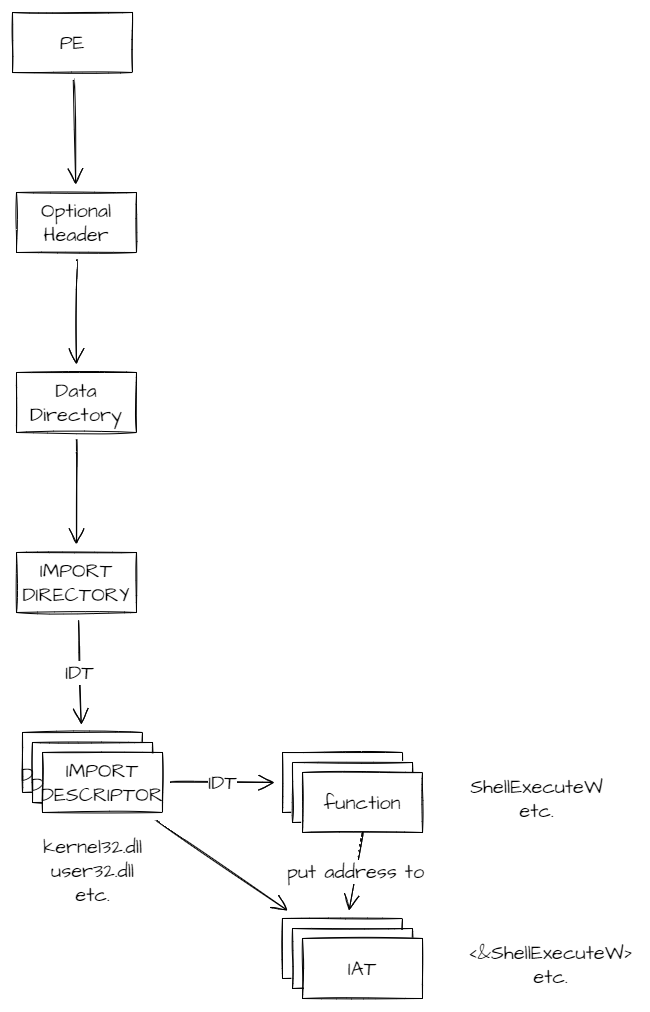

The diagram above was exported from draw.io. Its source (the exported page's mxGraphModel, read from the mxfile embedded in the PNG):
<mxGraphModel dx="1802" dy="1514" grid="0" gridSize="10" guides="1" tooltips="1" connect="1" arrows="1" fold="1" page="0" pageScale="1" pageWidth="827" pageHeight="1169" math="0" shadow="0">
  <root>
    <mxCell id="0" />
    <mxCell id="1" parent="0" />
    <mxCell id="dUFimj5CFDheX-KUaGrJ-3" value="" style="edgeStyle=none;curved=1;rounded=0;sketch=1;orthogonalLoop=1;jettySize=auto;html=1;fontFamily=Architects Daughter;fontSource=https%3A%2F%2Ffonts.googleapis.com%2Fcss%3Ffamily%3DArchitects%2BDaughter;fontSize=20;endArrow=open;startSize=14;endSize=14;sourcePerimeterSpacing=8;targetPerimeterSpacing=8;" edge="1" parent="1" source="dUFimj5CFDheX-KUaGrJ-1" target="dUFimj5CFDheX-KUaGrJ-2">
      <mxGeometry relative="1" as="geometry" />
    </mxCell>
    <mxCell id="dUFimj5CFDheX-KUaGrJ-1" value="PE" style="whiteSpace=wrap;html=1;sketch=1;hachureGap=4;pointerEvents=0;fontFamily=Architects Daughter;fontSource=https%3A%2F%2Ffonts.googleapis.com%2Fcss%3Ffamily%3DArchitects%2BDaughter;fontSize=20;" vertex="1" parent="1">
      <mxGeometry x="512" y="-188" width="120" height="60" as="geometry" />
    </mxCell>
    <mxCell id="dUFimj5CFDheX-KUaGrJ-5" value="" style="edgeStyle=none;curved=1;rounded=0;sketch=1;orthogonalLoop=1;jettySize=auto;html=1;fontFamily=Architects Daughter;fontSource=https%3A%2F%2Ffonts.googleapis.com%2Fcss%3Ffamily%3DArchitects%2BDaughter;fontSize=20;endArrow=open;startSize=14;endSize=14;sourcePerimeterSpacing=8;targetPerimeterSpacing=8;" edge="1" parent="1" source="dUFimj5CFDheX-KUaGrJ-2" target="dUFimj5CFDheX-KUaGrJ-4">
      <mxGeometry relative="1" as="geometry" />
    </mxCell>
    <mxCell id="dUFimj5CFDheX-KUaGrJ-2" value="Optional Header" style="whiteSpace=wrap;html=1;sketch=1;hachureGap=4;pointerEvents=0;fontFamily=Architects Daughter;fontSource=https%3A%2F%2Ffonts.googleapis.com%2Fcss%3Ffamily%3DArchitects%2BDaughter;fontSize=20;" vertex="1" parent="1">
      <mxGeometry x="516" y="-8" width="120" height="60" as="geometry" />
    </mxCell>
    <mxCell id="dUFimj5CFDheX-KUaGrJ-7" value="" style="edgeStyle=none;curved=1;rounded=0;sketch=1;orthogonalLoop=1;jettySize=auto;html=1;fontFamily=Architects Daughter;fontSource=https%3A%2F%2Ffonts.googleapis.com%2Fcss%3Ffamily%3DArchitects%2BDaughter;fontSize=20;endArrow=open;startSize=14;endSize=14;sourcePerimeterSpacing=8;targetPerimeterSpacing=8;" edge="1" parent="1" source="dUFimj5CFDheX-KUaGrJ-4" target="dUFimj5CFDheX-KUaGrJ-6">
      <mxGeometry relative="1" as="geometry" />
    </mxCell>
    <mxCell id="dUFimj5CFDheX-KUaGrJ-4" value="Data Directory" style="whiteSpace=wrap;html=1;sketch=1;hachureGap=4;pointerEvents=0;fontFamily=Architects Daughter;fontSource=https%3A%2F%2Ffonts.googleapis.com%2Fcss%3Ffamily%3DArchitects%2BDaughter;fontSize=20;" vertex="1" parent="1">
      <mxGeometry x="516" y="172" width="120" height="60" as="geometry" />
    </mxCell>
    <mxCell id="dUFimj5CFDheX-KUaGrJ-9" value="IDT" style="edgeStyle=none;curved=1;rounded=0;sketch=1;orthogonalLoop=1;jettySize=auto;html=1;fontFamily=Architects Daughter;fontSource=https%3A%2F%2Ffonts.googleapis.com%2Fcss%3Ffamily%3DArchitects%2BDaughter;fontSize=20;endArrow=open;startSize=14;endSize=14;sourcePerimeterSpacing=8;targetPerimeterSpacing=8;" edge="1" parent="1" source="dUFimj5CFDheX-KUaGrJ-6" target="dUFimj5CFDheX-KUaGrJ-8">
      <mxGeometry relative="1" as="geometry" />
    </mxCell>
    <mxCell id="dUFimj5CFDheX-KUaGrJ-6" value="IMPORT DIRECTORY" style="whiteSpace=wrap;html=1;sketch=1;hachureGap=4;pointerEvents=0;fontFamily=Architects Daughter;fontSource=https%3A%2F%2Ffonts.googleapis.com%2Fcss%3Ffamily%3DArchitects%2BDaughter;fontSize=20;" vertex="1" parent="1">
      <mxGeometry x="516" y="352" width="120" height="60" as="geometry" />
    </mxCell>
    <mxCell id="dUFimj5CFDheX-KUaGrJ-8" value="IMPORT DESCRIPTOR" style="whiteSpace=wrap;html=1;sketch=1;hachureGap=4;pointerEvents=0;fontFamily=Architects Daughter;fontSource=https%3A%2F%2Ffonts.googleapis.com%2Fcss%3Ffamily%3DArchitects%2BDaughter;fontSize=20;" vertex="1" parent="1">
      <mxGeometry x="522" y="532" width="120" height="60" as="geometry" />
    </mxCell>
    <mxCell id="dUFimj5CFDheX-KUaGrJ-10" value="IMPORT DESCRIPTOR" style="whiteSpace=wrap;html=1;sketch=1;hachureGap=4;pointerEvents=0;fontFamily=Architects Daughter;fontSource=https%3A%2F%2Ffonts.googleapis.com%2Fcss%3Ffamily%3DArchitects%2BDaughter;fontSize=20;" vertex="1" parent="1">
      <mxGeometry x="532" y="542" width="120" height="60" as="geometry" />
    </mxCell>
    <mxCell id="dUFimj5CFDheX-KUaGrJ-13" value="IDT" style="edgeStyle=none;curved=1;rounded=0;sketch=1;orthogonalLoop=1;jettySize=auto;html=1;fontFamily=Architects Daughter;fontSource=https%3A%2F%2Ffonts.googleapis.com%2Fcss%3Ffamily%3DArchitects%2BDaughter;fontSize=20;endArrow=open;startSize=14;endSize=14;sourcePerimeterSpacing=8;targetPerimeterSpacing=8;" edge="1" parent="1" source="dUFimj5CFDheX-KUaGrJ-11" target="dUFimj5CFDheX-KUaGrJ-12">
      <mxGeometry relative="1" as="geometry" />
    </mxCell>
    <mxCell id="dUFimj5CFDheX-KUaGrJ-19" value="" style="edgeStyle=none;curved=1;rounded=0;sketch=1;orthogonalLoop=1;jettySize=auto;html=1;fontFamily=Architects Daughter;fontSource=https%3A%2F%2Ffonts.googleapis.com%2Fcss%3Ffamily%3DArchitects%2BDaughter;fontSize=20;endArrow=open;startSize=14;endSize=14;sourcePerimeterSpacing=8;targetPerimeterSpacing=8;" edge="1" parent="1" source="dUFimj5CFDheX-KUaGrJ-11" target="dUFimj5CFDheX-KUaGrJ-18">
      <mxGeometry relative="1" as="geometry" />
    </mxCell>
    <mxCell id="dUFimj5CFDheX-KUaGrJ-11" value="IMPORT DESCRIPTOR" style="whiteSpace=wrap;html=1;sketch=1;hachureGap=4;pointerEvents=0;fontFamily=Architects Daughter;fontSource=https%3A%2F%2Ffonts.googleapis.com%2Fcss%3Ffamily%3DArchitects%2BDaughter;fontSize=20;" vertex="1" parent="1">
      <mxGeometry x="542" y="552" width="120" height="60" as="geometry" />
    </mxCell>
    <mxCell id="dUFimj5CFDheX-KUaGrJ-12" value="function" style="whiteSpace=wrap;html=1;sketch=1;hachureGap=4;pointerEvents=0;fontFamily=Architects Daughter;fontSource=https%3A%2F%2Ffonts.googleapis.com%2Fcss%3Ffamily%3DArchitects%2BDaughter;fontSize=20;" vertex="1" parent="1">
      <mxGeometry x="782" y="552" width="120" height="60" as="geometry" />
    </mxCell>
    <mxCell id="dUFimj5CFDheX-KUaGrJ-14" value="function" style="whiteSpace=wrap;html=1;sketch=1;hachureGap=4;pointerEvents=0;fontFamily=Architects Daughter;fontSource=https%3A%2F%2Ffonts.googleapis.com%2Fcss%3Ffamily%3DArchitects%2BDaughter;fontSize=20;" vertex="1" parent="1">
      <mxGeometry x="792" y="562" width="120" height="60" as="geometry" />
    </mxCell>
    <mxCell id="dUFimj5CFDheX-KUaGrJ-15" value="function" style="whiteSpace=wrap;html=1;sketch=1;hachureGap=4;pointerEvents=0;fontFamily=Architects Daughter;fontSource=https%3A%2F%2Ffonts.googleapis.com%2Fcss%3Ffamily%3DArchitects%2BDaughter;fontSize=20;" vertex="1" parent="1">
      <mxGeometry x="802" y="572" width="120" height="60" as="geometry" />
    </mxCell>
    <mxCell id="dUFimj5CFDheX-KUaGrJ-16" value="kernel32.dll&lt;br&gt;user32.dll&lt;br&gt;etc." style="text;html=1;align=center;verticalAlign=middle;resizable=0;points=[];autosize=1;strokeColor=none;fillColor=none;sketch=1;hachureGap=4;pointerEvents=0;fontFamily=Architects Daughter;fontSource=https%3A%2F%2Ffonts.googleapis.com%2Fcss%3Ffamily%3DArchitects%2BDaughter;fontSize=20;" vertex="1" parent="1">
      <mxGeometry x="537.5" y="632" width="109" height="76" as="geometry" />
    </mxCell>
    <mxCell id="dUFimj5CFDheX-KUaGrJ-17" value="ShellExecuteW&lt;br&gt;etc." style="text;html=1;align=center;verticalAlign=middle;resizable=0;points=[];autosize=1;strokeColor=none;fillColor=none;sketch=1;hachureGap=4;pointerEvents=0;fontFamily=Architects Daughter;fontSource=https%3A%2F%2Ffonts.googleapis.com%2Fcss%3Ffamily%3DArchitects%2BDaughter;fontSize=20;" vertex="1" parent="1">
      <mxGeometry x="965" y="572" width="142" height="52" as="geometry" />
    </mxCell>
    <mxCell id="dUFimj5CFDheX-KUaGrJ-18" value="IAT" style="whiteSpace=wrap;html=1;sketch=1;hachureGap=4;pointerEvents=0;fontFamily=Architects Daughter;fontSource=https%3A%2F%2Ffonts.googleapis.com%2Fcss%3Ffamily%3DArchitects%2BDaughter;fontSize=20;" vertex="1" parent="1">
      <mxGeometry x="782" y="718" width="120" height="60" as="geometry" />
    </mxCell>
    <mxCell id="dUFimj5CFDheX-KUaGrJ-22" value="put address to" style="edgeStyle=none;curved=1;rounded=0;sketch=1;orthogonalLoop=1;jettySize=auto;html=1;exitX=0.5;exitY=1;exitDx=0;exitDy=0;fontFamily=Architects Daughter;fontSource=https%3A%2F%2Ffonts.googleapis.com%2Fcss%3Ffamily%3DArchitects%2BDaughter;fontSize=20;endArrow=open;startSize=14;endSize=14;sourcePerimeterSpacing=8;targetPerimeterSpacing=8;" edge="1" parent="1" source="dUFimj5CFDheX-KUaGrJ-15" target="dUFimj5CFDheX-KUaGrJ-18">
      <mxGeometry relative="1" as="geometry" />
    </mxCell>
    <mxCell id="dUFimj5CFDheX-KUaGrJ-23" value="IAT" style="whiteSpace=wrap;html=1;sketch=1;hachureGap=4;pointerEvents=0;fontFamily=Architects Daughter;fontSource=https%3A%2F%2Ffonts.googleapis.com%2Fcss%3Ffamily%3DArchitects%2BDaughter;fontSize=20;" vertex="1" parent="1">
      <mxGeometry x="792" y="728" width="120" height="60" as="geometry" />
    </mxCell>
    <mxCell id="dUFimj5CFDheX-KUaGrJ-24" value="IAT" style="whiteSpace=wrap;html=1;sketch=1;hachureGap=4;pointerEvents=0;fontFamily=Architects Daughter;fontSource=https%3A%2F%2Ffonts.googleapis.com%2Fcss%3Ffamily%3DArchitects%2BDaughter;fontSize=20;" vertex="1" parent="1">
      <mxGeometry x="802" y="738" width="120" height="60" as="geometry" />
    </mxCell>
    <mxCell id="dUFimj5CFDheX-KUaGrJ-25" value="&amp;lt;&amp;amp;ShellExecuteW&amp;gt;&lt;br&gt;etc." style="text;html=1;align=center;verticalAlign=middle;resizable=0;points=[];autosize=1;strokeColor=none;fillColor=none;sketch=1;hachureGap=4;pointerEvents=0;fontFamily=Architects Daughter;fontSource=https%3A%2F%2Ffonts.googleapis.com%2Fcss%3Ffamily%3DArchitects%2BDaughter;fontSize=20;" vertex="1" parent="1">
      <mxGeometry x="962" y="738" width="175" height="52" as="geometry" />
    </mxCell>
  </root>
</mxGraphModel>